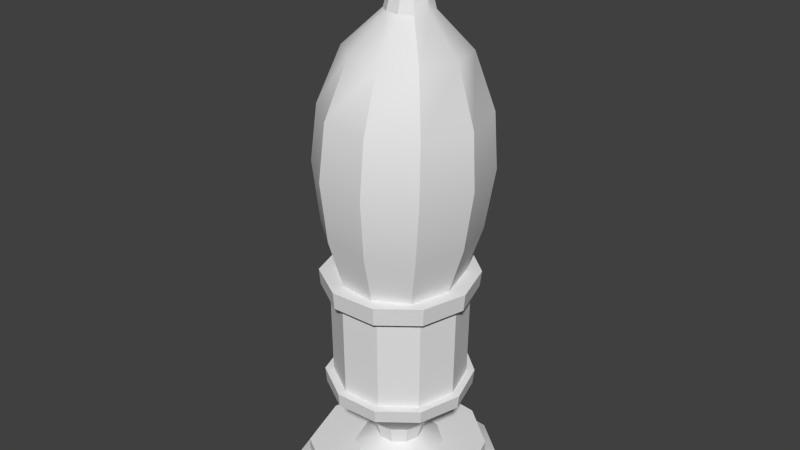 # Source: itemWasser.blend  (saved by Blender 2.71.0; exported with 4.5.12 LTS)
import bpy
from mathutils import Matrix  # noqa: F401  (used for matrix-valued properties, if any)

bpy.ops.wm.read_factory_settings(use_empty=True)
scene = bpy.context.scene
scene.name = 'Scene'

# ---- collections
col_collection_1 = bpy.data.collections.new('Collection 1'); scene.collection.children.link(col_collection_1)

# ---- world
world_world = bpy.data.worlds.new('World'); scene.world = world_world
world_world.color = (0.05088, 0.05088, 0.05088)
world_world.use_sun_shadow = False
world_world.sun_shadow_jitter_overblur = 0.0
world_world.cycles.sampling_method = 'MANUAL'
world_world.cycles.sample_map_resolution = 256

# ---- meshes
me_cylinder_001 = bpy.data.meshes.new('Cylinder.001')
me_cylinder_001.from_pydata([(-0.05624, 0.000186, 0.2488), (-0.03572, 0.001992, 0.3277), (-0.04575, 0.03488, 0.2478), (-0.02849, 0.02589, 0.3271), (-0.01753, 0.05763, 0.2469), (-0.009058, 0.04156, 0.3264), (0.01861, 0.06053, 0.2462), (0.01583, 0.04356, 0.3259), (0.05152, 0.03756, 0.2461), (0.0385, 0.02773, 0.3259), (0.06253, -0.001539, 0.2467), (0.04609, 0.0008038, 0.3263), (0.05057, -0.04108, 0.2478), (0.03785, -0.02643, 0.3271), (0.01928, -0.05937, 0.2487), (0.0163, -0.03903, 0.3277), (-0.01689, -0.05685, 0.2493), (-0.008616, -0.03729, 0.3281), (-0.04536, -0.0344, 0.2493), (-0.02823, -0.02183, 0.3281), (-0.05101, -0.0007092, 0.2056), (-0.04154, 0.03061, 0.2048), (-0.01607, 0.05115, 0.2039), (0.01656, 0.05377, 0.2032), (0.04627, 0.03303, 0.2032), (0.05621, -0.002266, 0.2038), (0.04542, -0.03797, 0.2047), (0.01716, -0.05448, 0.2056), (-0.01549, -0.0522, 0.2061), (-0.04119, -0.03193, 0.2061), (-0.01723, -0.002887, 0.09503), (-0.01385, 0.008297, 0.09473), (-0.004755, 0.01563, 0.09442), (0.006893, 0.01656, 0.09419), (0.0175, 0.009158, 0.09417), (0.02105, -0.003443, 0.09438), (0.0172, -0.01619, 0.09472), (0.00711, -0.02208, 0.09502), (-0.004548, -0.02127, 0.09521), (-0.01373, -0.01404, 0.09521), (-0.004038, -0.003746, 0.05149), (-0.003036, -0.0004315, 0.0514), (-0.0003405, 0.001742, 0.05131), (0.003111, 0.002018, 0.05124), (0.006255, -0.0001762, 0.05123), (0.007307, -0.00391, 0.0513), (0.006165, -0.007687, 0.0514), (0.003175, -0.009434, 0.05149), (-0.0002791, -0.009194, 0.05154), (-0.002999, -0.007049, 0.05154), (-0.009652, 0.002662, 0.3522), (-0.006799, 0.0121, 0.3519), (0.0008748, 0.01828, 0.3517), (0.0107, 0.01907, 0.3515), (0.01965, 0.01282, 0.3515), (0.02265, 0.002193, 0.3516), (0.0194, -0.008561, 0.3519), (0.01088, -0.01353, 0.3522), (0.001049, -0.01285, 0.3523), (-0.006693, -0.006743, 0.3523), (-0.006509, 0.002921, 0.3635), (-0.004158, 0.01069, 0.3633), (0.002164, 0.01579, 0.363), (0.01026, 0.01644, 0.3629), (0.01763, 0.01129, 0.3629), (0.0201, 0.002535, 0.363), (0.01742, -0.006325, 0.3632), (0.01041, -0.01042, 0.3635), (0.002308, -0.009858, 0.3636), (-0.004071, -0.004827, 0.3636), (-0.01618, 0.003016, 0.3704), (-0.01216, 0.01632, 0.3701), (-0.001347, 0.02504, 0.3697), (0.0125, 0.02615, 0.3694), (0.02512, 0.01734, 0.3694), (0.02934, 0.002355, 0.3697), (0.02476, -0.0128, 0.3701), (0.01276, -0.01981, 0.3704), (-0.001101, -0.01885, 0.3706), (-0.01201, -0.01024, 0.3706), (-0.016, 0.003243, 0.381), (-0.01198, 0.01654, 0.3806), (-0.001163, 0.02526, 0.3803), (0.01269, 0.02637, 0.38), (0.0253, 0.01757, 0.38), (0.02952, 0.002582, 0.3802), (0.02494, -0.01257, 0.3806), (0.01295, -0.01959, 0.381), (-0.0009169, -0.01862, 0.3812), (-0.01183, -0.01001, 0.3812), (-0.003273, 0.003423, 0.3861), (-0.001407, 0.009593, 0.3859), (0.003611, 0.01364, 0.3857), (0.01004, 0.01415, 0.3856), (0.01589, 0.01007, 0.3856), (0.01785, 0.003116, 0.3857), (0.01572, -0.003916, 0.3859), (0.01016, -0.007168, 0.3861), (0.003726, -0.00672, 0.3862), (-0.001338, -0.002727, 0.3862), (-0.0006075, 0.003746, 0.4004), (0.0008465, 0.008554, 0.4003), (0.004757, 0.01171, 0.4002), (0.009765, 0.01211, 0.4001), (0.01433, 0.008925, 0.4001), (0.01585, 0.003507, 0.4002), (0.0142, -0.001973, 0.4003), (0.009858, -0.004508, 0.4004), (0.004846, -0.004159, 0.4005), (0.0009004, -0.001047, 0.4005), (-0.05194, 0.001058, 0.2884), (-0.04207, 0.03372, 0.2875), (-0.01551, 0.05514, 0.2866), (0.01851, 0.05786, 0.2859), (0.04949, 0.03624, 0.2858), (0.05986, -0.000566, 0.2864), (0.04861, -0.03779, 0.2874), (0.01915, -0.05501, 0.2883), (-0.0149, -0.05264, 0.2889), (-0.0417, -0.0315, 0.2889), (0.00468, 0.00387, 0.4048), (0.005245, 0.005739, 0.4048), (0.006766, 0.006965, 0.4047), (0.008713, 0.007121, 0.4047), (0.01049, 0.005883, 0.4047), (0.01108, 0.003777, 0.4047), (0.01043, 0.001646, 0.4048), (0.008749, 0.0006611, 0.4048), (0.0068, 0.0007968, 0.4049), (0.005266, 0.002007, 0.4049), (0.0514, 0.002007, 0.07684), (0.04249, 0.03147, 0.07763), (0.01853, 0.05079, 0.07847), (-0.01216, 0.05325, 0.07905), (-0.0401, 0.03374, 0.07912), (-0.04945, 0.0005419, 0.07857), (-0.0393, -0.03303, 0.07767), (-0.01273, -0.04856, 0.07687), (0.01798, -0.04643, 0.07639), (0.04216, -0.02736, 0.07637), (0.01926, 0.002833, 0.04668), (0.01574, 0.01446, 0.047), (0.006283, 0.02209, 0.04732), (-0.005832, 0.02306, 0.04756), (-0.01687, 0.01536, 0.04758), (-0.02056, 0.002254, 0.04737), (-0.01655, -0.011, 0.04701), (-0.006058, -0.01713, 0.0467), (0.006067, -0.01629, 0.0465), (0.01561, -0.008762, 0.0465), (0.01539, 0.003152, 0.03279), (0.01249, 0.01274, 0.03304), (0.004694, 0.01902, 0.03331), (-0.005287, 0.01982, 0.03351), (-0.01438, 0.01347, 0.03353), (-0.01742, 0.002676, 0.03335), (-0.01412, -0.008246, 0.03306), (-0.005473, -0.0133, 0.0328), (0.004516, -0.0126, 0.03264), (0.01238, -0.0064, 0.03263), (0.05637, 0.0007438, 0.17), (0.0469, 0.03207, 0.1708), (0.02143, 0.05261, 0.1717), (-0.0112, 0.05523, 0.1723), (-0.04092, 0.03448, 0.1724), (-0.05086, -0.0008136, 0.1718), (-0.04006, -0.03652, 0.1709), (-0.01181, -0.05303, 0.17), (0.02085, -0.05075, 0.1695), (0.04655, -0.03048, 0.1695), (0.04064, 0.0006273, 0.1703), (0.034, 0.02259, 0.1709), (0.01614, 0.037, 0.1715), (-0.006742, 0.03883, 0.1719), (-0.02758, 0.02429, 0.172), (-0.03455, -0.0004647, 0.1716), (-0.02698, -0.0255, 0.1709), (-0.007168, -0.03708, 0.1703), (0.01573, -0.03548, 0.1699), (0.03375, -0.02127, 0.1699), (0.05472, 0.001165, 0.1572), (0.05306, 0.001586, 0.08746), (0.04543, 0.03187, 0.159), (0.04396, 0.03167, 0.08926), (0.02046, 0.052, 0.161), (0.01949, 0.05139, 0.09117), (-0.01152, 0.05457, 0.1624), (-0.01184, 0.05391, 0.09252), (-0.04064, 0.03423, 0.1625), (-0.04037, 0.03399, 0.09268), (-0.05039, -0.0003618, 0.1612), (-0.04992, 9.01e-05, 0.09141), (-0.03981, -0.03536, 0.1591), (-0.03956, -0.0342, 0.08935), (-0.01212, -0.05154, 0.1573), (-0.01242, -0.05005, 0.08752), (0.01989, -0.04931, 0.1561), (0.01894, -0.04787, 0.0864), (0.04509, -0.02944, 0.1561), (0.04362, -0.0284, 0.08638), (0.0489, 0.001146, 0.157), (0.04743, 0.00152, 0.08772), (0.04065, 0.02841, 0.1588), (0.03935, 0.02823, 0.08952), (0.01848, 0.04629, 0.1607), (0.01762, 0.04575, 0.09141), (-0.009915, 0.04856, 0.1621), (-0.0102, 0.04798, 0.09275), (-0.03578, 0.03051, 0.1622), (-0.03554, 0.03029, 0.0929), (-0.04443, -0.0002095, 0.161), (-0.04401, 0.0001917, 0.09165), (-0.03504, -0.03128, 0.1589), (-0.03481, -0.03025, 0.0896), (-0.01044, -0.04565, 0.157), (-0.01072, -0.04433, 0.08779), (0.01798, -0.04367, 0.1559), (0.01713, -0.04239, 0.08667), (0.04035, -0.02603, 0.1559), (0.03905, -0.02511, 0.08665), (0.03011, 0.003261, 0.02304), (0.02456, 0.02161, 0.0233), (0.009645, 0.03364, 0.02357), (-0.009463, 0.03517, 0.02376), (-0.02686, 0.02302, 0.02378), (-0.03269, 0.002349, 0.0236), (-0.02637, -0.01856, 0.02331), (-0.009818, -0.02823, 0.02305), (0.009305, -0.0269, 0.02289), (0.02436, -0.01503, 0.02289), (0.06108, 0.00349, 0.02276), (0.04996, 0.04026, 0.02328), (0.02006, 0.06437, 0.02382), (-0.01824, 0.06744, 0.0242), (-0.05312, 0.04309, 0.02425), (-0.06479, 0.001662, 0.02389), (-0.05212, -0.04025, 0.0233), (-0.01896, -0.05963, 0.02278), (0.01938, -0.05696, 0.02246), (0.04955, -0.03316, 0.02246), (0.06108, 0.00349, 0.01497), (0.04996, 0.04026, 0.01548), (0.02006, 0.06437, 0.01602), (-0.01824, 0.06744, 0.01641), (-0.05312, 0.04309, 0.01645), (-0.06479, 0.001662, 0.01609), (-0.05212, -0.04025, 0.0155), (-0.01896, -0.05963, 0.01498), (0.01938, -0.05696, 0.01467), (0.04955, -0.03316, 0.01466), (0.05277, 0.003429, 0.01504), (0.04315, 0.03526, 0.01549), (0.01726, 0.05613, 0.01596), (-0.01589, 0.05878, 0.01629), (-0.04608, 0.03771, 0.01633), (-0.05618, 0.001846, 0.01601), (-0.04521, -0.03443, 0.01551), (-0.0165, -0.05121, 0.01506), (0.01667, -0.04889, 0.01478), (0.04279, -0.0283, 0.01477), (0.07263, 0.003576, 0.003816), (0.05943, 0.04722, 0.004427), (0.02394, 0.07583, 0.005071), (-0.02152, 0.07948, 0.005526), (-0.06291, 0.05058, 0.005578), (-0.07676, 0.001406, 0.005152), (-0.06172, -0.04833, 0.004456), (-0.02236, -0.07134, 0.003839), (0.02313, -0.06817, 0.003461), (0.05894, -0.03992, 0.003452), (0.07263, 0.003576, -0.002681), (0.05943, 0.04722, -0.00207), (0.02394, 0.07583, -0.001426), (-0.02152, 0.07948, -0.0009711), (-0.06291, 0.05058, -0.000919), (-0.07676, 0.001406, -0.001345), (-0.06172, -0.04833, -0.002041), (-0.02236, -0.07134, -0.002658), (0.02313, -0.06817, -0.003036), (0.05894, -0.03992, -0.003045)], [], [(3, 5, 112, 111), (5, 7, 113, 112), (7, 9, 114, 113), (9, 11, 115, 114), (125, 126, 106, 105), (13, 15, 117, 116), (15, 17, 118, 117), (17, 19, 119, 118), (119, 19, 1, 110), (5, 52, 53, 7), (101, 121, 122, 102), (8, 10, 25, 24), (24, 25, 35, 34), (0, 2, 21, 20), (4, 6, 23, 22), (14, 16, 28, 27), (16, 18, 29, 28), (6, 8, 24, 23), (2, 4, 22, 21), (25, 26, 36, 35), (12, 14, 27, 26), (29, 20, 30, 39), (28, 29, 39, 38), (23, 24, 34, 33), (27, 28, 38, 37), (22, 23, 33, 32), (21, 22, 32, 31), (26, 27, 37, 36), (20, 21, 31, 30), (30, 31, 41, 40), (35, 36, 46, 45), (40, 41, 42, 43, 44, 45, 46, 47, 48, 49), (39, 30, 40, 49), (34, 35, 45, 44), (38, 39, 49, 48), (33, 34, 44, 43), (37, 38, 48, 47), (32, 33, 43, 42), (31, 32, 42, 41), (36, 37, 47, 46), (15, 57, 58, 17), (13, 11, 55, 56), (58, 57, 67, 68), (1, 19, 59, 50), (11, 9, 54, 55), (3, 51, 52, 5), (13, 56, 57, 15), (19, 17, 58, 59), (9, 7, 53, 54), (1, 50, 51, 3), (53, 52, 62, 63), (56, 55, 65, 66), (64, 63, 73, 74), (52, 51, 61, 62), (57, 56, 66, 67), (51, 50, 60, 61), (59, 69, 60, 50), (54, 64, 65, 55), (58, 68, 69, 59), (53, 63, 64, 54), (69, 68, 78, 79), (66, 65, 75, 76), (75, 74, 84, 85), (63, 62, 72, 73), (68, 67, 77, 78), (62, 61, 71, 72), (67, 66, 76, 77), (61, 60, 70, 71), (69, 79, 70, 60), (64, 74, 75, 65), (70, 79, 89, 80), (76, 75, 85, 86), (105, 106, 96, 95), (79, 78, 88, 89), (74, 73, 83, 84), (73, 72, 82, 83), (78, 77, 87, 88), (72, 71, 81, 82), (77, 76, 86, 87), (71, 70, 80, 81), (80, 89, 99, 90), (86, 85, 95, 96), (85, 84, 94, 95), (89, 88, 98, 99), (84, 83, 93, 94), (83, 82, 92, 93), (88, 87, 97, 98), (82, 81, 91, 92), (87, 86, 96, 97), (81, 80, 90, 91), (90, 100, 101, 91), (106, 126, 127, 107), (90, 99, 109, 100), (11, 13, 116, 115), (95, 94, 104, 105), (99, 98, 108, 109), (94, 93, 103, 104), (93, 92, 102, 103), (98, 97, 107, 108), (92, 91, 101, 102), (97, 96, 106, 107), (1, 3, 111, 110), (111, 112, 4, 2), (112, 113, 6, 4), (113, 114, 8, 6), (114, 115, 10, 8), (10, 12, 26, 25), (116, 117, 14, 12), (117, 118, 16, 14), (118, 119, 18, 16), (18, 119, 110, 0), (18, 0, 20, 29), (121, 120, 129, 128, 127, 126, 125, 124, 123, 122), (100, 120, 121, 101), (100, 109, 129, 120), (105, 104, 124, 125), (109, 108, 128, 129), (104, 103, 123, 124), (103, 102, 122, 123), (108, 107, 127, 128), (115, 116, 12, 10), (110, 111, 2, 0), (182, 184, 162, 161), (184, 186, 163, 162), (186, 188, 164, 163), (188, 190, 165, 164), (192, 194, 167, 166), (194, 196, 168, 167), (196, 198, 169, 168), (199, 139, 130, 181), (132, 142, 143, 133), (137, 147, 148, 138), (136, 135, 145, 146), (148, 147, 157, 158), (130, 139, 149, 140), (135, 134, 144, 145), (131, 141, 142, 132), (136, 146, 147, 137), (139, 138, 148, 149), (134, 133, 143, 144), (130, 140, 141, 131), (143, 142, 152, 153), (146, 145, 155, 156), (142, 141, 151, 152), (147, 146, 156, 157), (141, 140, 150, 151), (149, 159, 150, 140), (144, 154, 155, 145), (148, 158, 159, 149), (143, 153, 154, 144), (190, 192, 166, 165), (180, 182, 161, 160), (169, 160, 170, 179), (168, 169, 179, 178), (167, 168, 178, 177), (166, 167, 177, 176), (165, 166, 176, 175), (164, 165, 175, 174), (163, 164, 174, 173), (162, 163, 173, 172), (161, 162, 172, 171), (160, 161, 171, 170), (131, 132, 185, 183), (187, 189, 209, 207), (132, 133, 187, 185), (189, 191, 211, 209), (133, 134, 189, 187), (192, 190, 210, 212), (134, 135, 191, 189), (193, 195, 215, 213), (136, 137, 195, 193), (182, 180, 200, 202), (137, 138, 197, 195), (195, 197, 217, 215), (138, 139, 199, 197), (197, 199, 219, 217), (169, 198, 180, 160), (184, 182, 202, 204), (135, 136, 193, 191), (180, 198, 218, 200), (130, 131, 183, 181), (186, 184, 204, 206), (203, 205, 204, 202), (205, 207, 206, 204), (207, 209, 208, 206), (209, 211, 210, 208), (213, 215, 214, 212), (215, 217, 216, 214), (217, 219, 218, 216), (218, 219, 201, 200), (211, 213, 212, 210), (201, 203, 202, 200), (199, 181, 201, 219), (185, 187, 207, 205), (198, 196, 216, 218), (183, 185, 205, 203), (196, 194, 214, 216), (194, 192, 212, 214), (181, 183, 203, 201), (190, 188, 208, 210), (191, 193, 213, 211), (188, 186, 206, 208), (150, 159, 229, 220), (159, 158, 228, 229), (158, 157, 227, 228), (157, 156, 226, 227), (156, 155, 225, 226), (155, 154, 224, 225), (154, 153, 223, 224), (153, 152, 222, 223), (152, 151, 221, 222), (151, 150, 220, 221), (220, 229, 239, 230), (229, 228, 238, 239), (228, 227, 237, 238), (227, 226, 236, 237), (226, 225, 235, 236), (225, 224, 234, 235), (224, 223, 233, 234), (223, 222, 232, 233), (222, 221, 231, 232), (221, 220, 230, 231), (230, 239, 249, 240), (239, 238, 248, 249), (238, 237, 247, 248), (237, 236, 246, 247), (236, 235, 245, 246), (235, 234, 244, 245), (234, 233, 243, 244), (233, 232, 242, 243), (232, 231, 241, 242), (231, 230, 240, 241), (240, 249, 259, 250), (249, 248, 258, 259), (248, 247, 257, 258), (247, 246, 256, 257), (246, 245, 255, 256), (245, 244, 254, 255), (244, 243, 253, 254), (243, 242, 252, 253), (242, 241, 251, 252), (241, 240, 250, 251), (250, 259, 269, 260), (259, 258, 268, 269), (258, 257, 267, 268), (257, 256, 266, 267), (256, 255, 265, 266), (255, 254, 264, 265), (254, 253, 263, 264), (253, 252, 262, 263), (252, 251, 261, 262), (251, 250, 260, 261), (260, 269, 279, 270), (269, 268, 278, 279), (268, 267, 277, 278), (267, 266, 276, 277), (266, 265, 275, 276), (265, 264, 274, 275), (264, 263, 273, 274), (263, 262, 272, 273), (262, 261, 271, 272), (261, 260, 270, 271)])
me_cylinder_001.polygons.foreach_set('use_smooth', [True] * 262)
_uv = me_cylinder_001.uv_layers.new(name='UVMap')
_uv.uv.foreach_set('vector', [0.7073, 0.3991, 0.7073, 0.4351, 0.5951, 0.4351, 0.5951, 0.3991, 0.7073, 0.4351, 0.7073, 0.4677, 0.5951, 0.4677, 0.5951, 0.4351, 0.7073, 0.4677, 0.7073, 0.506, 0.5951, 0.506, 0.5951, 0.4677, 0.7073, 0.506, 0.7073, 0.5472, 0.5951, 0.5472, 0.5951, 0.506, 0.9893, 0.5472, 0.9893, 0.6185, 0.978, 0.6185, 0.978, 0.5472, 0.7073, 0.6185, 0.7073, 0.6844, 0.5951, 0.6844, 0.5951, 0.6185, 0.7073, 0.2116, 0.7073, 0.2715, 0.5951, 0.2715, 0.5951, 0.2116, 0.7073, 0.2715, 0.7073, 0.3196, 0.5951, 0.3196, 0.5951, 0.2715, 0.5951, 0.3196, 0.7073, 0.3196, 0.7073, 0.3612, 0.5951, 0.3612, 0.7073, 0.4351, 0.812, 0.4351, 0.812, 0.4677, 0.7073, 0.4677, 0.978, 0.3991, 0.9893, 0.3991, 0.9893, 0.4351, 0.978, 0.4351, 0.4772, 0.506, 0.4772, 0.5472, 0.3593, 0.5472, 0.3593, 0.506, 0.3593, 0.506, 0.3593, 0.5472, 0.1085, 0.5472, 0.1085, 0.506, 0.4772, 0.3612, 0.4772, 0.3991, 0.3593, 0.3991, 0.3593, 0.3612, 0.4772, 0.4351, 0.4772, 0.4677, 0.3593, 0.4677, 0.3593, 0.4351, 0.4772, 0.2116, 0.4772, 0.2715, 0.3593, 0.2715, 0.3593, 0.2116, 0.4772, 0.2715, 0.4772, 0.3196, 0.3593, 0.3196, 0.3593, 0.2715, 0.4772, 0.4677, 0.4772, 0.506, 0.3593, 0.506, 0.3593, 0.4677, 0.4772, 0.3991, 0.4772, 0.4351, 0.3593, 0.4351, 0.3593, 0.3991, 0.3593, 0.5472, 0.3593, 0.6185, 0.1085, 0.6185, 0.1085, 0.5472, 0.4772, 0.6185, 0.4772, 0.6844, 0.3593, 0.6844, 0.3593, 0.6185, 0.3593, 0.3196, 0.3593, 0.3612, 0.1085, 0.3612, 0.1085, 0.3196, 0.3593, 0.2715, 0.3593, 0.3196, 0.1085, 0.3196, 0.1085, 0.2715, 0.3593, 0.4677, 0.3593, 0.506, 0.1085, 0.506, 0.1085, 0.4677, 0.3593, 0.2116, 0.3593, 0.2715, 0.1085, 0.2715, 0.1085, 0.2116, 0.3593, 0.4351, 0.3593, 0.4677, 0.1085, 0.4677, 0.1085, 0.4351, 0.3593, 0.3991, 0.3593, 0.4351, 0.1085, 0.4351, 0.1085, 0.3991, 0.3593, 0.6185, 0.3593, 0.6844, 0.1085, 0.6844, 0.1085, 0.6185, 0.3593, 0.3612, 0.3593, 0.3991, 0.1085, 0.3991, 0.1085, 0.3612, 0.1085, 0.3612, 0.1085, 0.3991, 0.0106, 0.3991, 0.0106, 0.3612, 0.1085, 0.5472, 0.1085, 0.6185, 0.0106, 0.6185, 0.0106, 0.5472, 0.3007, 0.8218, 0.3161, 0.8194, 0.3302, 0.8262, 0.338, 0.8397, 0.3368, 0.8553, 0.3271, 0.8675, 0.3044, 0.8709, 0.2915, 0.8621, 0.2858, 0.8476, 0.2893, 0.8324, 0.1085, 0.3196, 0.1085, 0.3612, 0.0106, 0.3612, 0.0106, 0.3196, 0.1085, 0.506, 0.1085, 0.5472, 0.0106, 0.5472, 0.0106, 0.506, 0.1085, 0.2715, 0.1085, 0.3196, 0.0106, 0.3196, 0.0106, 0.2715, 0.1085, 0.4677, 0.1085, 0.506, 0.0106, 0.506, 0.0106, 0.4677, 0.1085, 0.2116, 0.1085, 0.2715, 0.0106, 0.2715, 0.0106, 0.2116, 0.1085, 0.4351, 0.1085, 0.4677, 0.0106, 0.4677, 0.0106, 0.4351, 0.1085, 0.3991, 0.1085, 0.4351, 0.0106, 0.4351, 0.0106, 0.3991, 0.1085, 0.6185, 0.1085, 0.6844, 0.0106, 0.6844, 0.0106, 0.6185, 0.7073, 0.2116, 0.812, 0.2116, 0.812, 0.2715, 0.7073, 0.2715, 0.7073, 0.6185, 0.7073, 0.5472, 0.812, 0.5472, 0.812, 0.6185, 0.812, 0.2715, 0.812, 0.2116, 0.8539, 0.2116, 0.8539, 0.2715, 0.7073, 0.3612, 0.7073, 0.3196, 0.812, 0.3196, 0.812, 0.3612, 0.7073, 0.5472, 0.7073, 0.506, 0.812, 0.506, 0.812, 0.5472, 0.7073, 0.3991, 0.812, 0.3991, 0.812, 0.4351, 0.7073, 0.4351, 0.7073, 0.6185, 0.812, 0.6185, 0.812, 0.6844, 0.7073, 0.6844, 0.7073, 0.3196, 0.7073, 0.2715, 0.812, 0.2715, 0.812, 0.3196, 0.7073, 0.506, 0.7073, 0.4677, 0.812, 0.4677, 0.812, 0.506, 0.7073, 0.3612, 0.812, 0.3612, 0.812, 0.3991, 0.7073, 0.3991, 0.812, 0.4677, 0.812, 0.4351, 0.8539, 0.4351, 0.8539, 0.4677, 0.812, 0.6185, 0.812, 0.5472, 0.8539, 0.5472, 0.8539, 0.6185, 0.8539, 0.506, 0.8539, 0.4677, 0.899, 0.4677, 0.899, 0.506, 0.812, 0.4351, 0.812, 0.3991, 0.8539, 0.3991, 0.8539, 0.4351, 0.812, 0.6844, 0.812, 0.6185, 0.8539, 0.6185, 0.8539, 0.6844, 0.812, 0.3991, 0.812, 0.3612, 0.8539, 0.3612, 0.8539, 0.3991, 0.812, 0.3196, 0.8539, 0.3196, 0.8539, 0.3612, 0.812, 0.3612, 0.812, 0.506, 0.8539, 0.506, 0.8539, 0.5472, 0.812, 0.5472, 0.812, 0.2715, 0.8539, 0.2715, 0.8539, 0.3196, 0.812, 0.3196, 0.812, 0.4677, 0.8539, 0.4677, 0.8539, 0.506, 0.812, 0.506, 0.8539, 0.3196, 0.8539, 0.2715, 0.899, 0.2715, 0.899, 0.3196, 0.8539, 0.6185, 0.8539, 0.5472, 0.899, 0.5472, 0.899, 0.6185, 0.899, 0.5472, 0.899, 0.506, 0.9228, 0.506, 0.9228, 0.5472, 0.8539, 0.4677, 0.8539, 0.4351, 0.899, 0.4351, 0.899, 0.4677, 0.8539, 0.2715, 0.8539, 0.2116, 0.899, 0.2116, 0.899, 0.2715, 0.8539, 0.4351, 0.8539, 0.3991, 0.899, 0.3991, 0.899, 0.4351, 0.8539, 0.6844, 0.8539, 0.6185, 0.899, 0.6185, 0.899, 0.6844, 0.8539, 0.3991, 0.8539, 0.3612, 0.899, 0.3612, 0.899, 0.3991, 0.8539, 0.3196, 0.899, 0.3196, 0.899, 0.3612, 0.8539, 0.3612, 0.8539, 0.506, 0.899, 0.506, 0.899, 0.5472, 0.8539, 0.5472, 0.899, 0.3612, 0.899, 0.3196, 0.9228, 0.3196, 0.9228, 0.3612, 0.899, 0.6185, 0.899, 0.5472, 0.9228, 0.5472, 0.9228, 0.6185, 0.978, 0.5472, 0.978, 0.6185, 0.947, 0.6185, 0.947, 0.5472, 0.899, 0.3196, 0.899, 0.2715, 0.9228, 0.2715, 0.9228, 0.3196, 0.899, 0.506, 0.899, 0.4677, 0.9228, 0.4677, 0.9228, 0.506, 0.899, 0.4677, 0.899, 0.4351, 0.9228, 0.4351, 0.9228, 0.4677, 0.899, 0.2715, 0.899, 0.2116, 0.9228, 0.2116, 0.9228, 0.2715, 0.899, 0.4351, 0.899, 0.3991, 0.9228, 0.3991, 0.9228, 0.4351, 0.899, 0.6844, 0.899, 0.6185, 0.9228, 0.6185, 0.9228, 0.6844, 0.899, 0.3991, 0.899, 0.3612, 0.9228, 0.3612, 0.9228, 0.3991, 0.9228, 0.3612, 0.9228, 0.3196, 0.947, 0.3196, 0.947, 0.3612, 0.9228, 0.6185, 0.9228, 0.5472, 0.947, 0.5472, 0.947, 0.6185, 0.9228, 0.5472, 0.9228, 0.506, 0.947, 0.506, 0.947, 0.5472, 0.9228, 0.3196, 0.9228, 0.2715, 0.947, 0.2715, 0.947, 0.3196, 0.9228, 0.506, 0.9228, 0.4677, 0.947, 0.4677, 0.947, 0.506, 0.9228, 0.4677, 0.9228, 0.4351, 0.947, 0.4351, 0.947, 0.4677, 0.9228, 0.2715, 0.9228, 0.2116, 0.947, 0.2116, 0.947, 0.2715, 0.9228, 0.4351, 0.9228, 0.3991, 0.947, 0.3991, 0.947, 0.4351, 0.9228, 0.6844, 0.9228, 0.6185, 0.947, 0.6185, 0.947, 0.6844, 0.9228, 0.3991, 0.9228, 0.3612, 0.947, 0.3612, 0.947, 0.3991, 0.947, 0.3612, 0.978, 0.3612, 0.978, 0.3991, 0.947, 0.3991, 0.978, 0.6185, 0.9893, 0.6185, 0.9893, 0.6844, 0.978, 0.6844, 0.947, 0.3612, 0.947, 0.3196, 0.978, 0.3196, 0.978, 0.3612, 0.7073, 0.5472, 0.7073, 0.6185, 0.5951, 0.6185, 0.5951, 0.5472, 0.947, 0.5472, 0.947, 0.506, 0.978, 0.506, 0.978, 0.5472, 0.947, 0.3196, 0.947, 0.2715, 0.978, 0.2715, 0.978, 0.3196, 0.947, 0.506, 0.947, 0.4677, 0.978, 0.4677, 0.978, 0.506, 0.947, 0.4677, 0.947, 0.4351, 0.978, 0.4351, 0.978, 0.4677, 0.947, 0.2715, 0.947, 0.2116, 0.978, 0.2116, 0.978, 0.2715, 0.947, 0.4351, 0.947, 0.3991, 0.978, 0.3991, 0.978, 0.4351, 0.947, 0.6844, 0.947, 0.6185, 0.978, 0.6185, 0.978, 0.6844, 0.7073, 0.3612, 0.7073, 0.3991, 0.5951, 0.3991, 0.5951, 0.3612, 0.5951, 0.3991, 0.5951, 0.4351, 0.4772, 0.4351, 0.4772, 0.3991, 0.5951, 0.4351, 0.5951, 0.4677, 0.4772, 0.4677, 0.4772, 0.4351, 0.5951, 0.4677, 0.5951, 0.506, 0.4772, 0.506, 0.4772, 0.4677, 0.5951, 0.506, 0.5951, 0.5472, 0.4772, 0.5472, 0.4772, 0.506, 0.4772, 0.5472, 0.4772, 0.6185, 0.3593, 0.6185, 0.3593, 0.5472, 0.5951, 0.6185, 0.5951, 0.6844, 0.4772, 0.6844, 0.4772, 0.6185, 0.5951, 0.2116, 0.5951, 0.2715, 0.4772, 0.2715, 0.4772, 0.2116, 0.5951, 0.2715, 0.5951, 0.3196, 0.4772, 0.3196, 0.4772, 0.2715, 0.4772, 0.3196, 0.5951, 0.3196, 0.5951, 0.3612, 0.4772, 0.3612, 0.4772, 0.3196, 0.4772, 0.3612, 0.3593, 0.3612, 0.3593, 0.3196, 0.3572, 0.8489, 0.3484, 0.8482, 0.3415, 0.8427, 0.3389, 0.8343, 0.3415, 0.8259, 0.3484, 0.8204, 0.3613, 0.8214, 0.3673, 0.8278, 0.3686, 0.8365, 0.3648, 0.8445, 0.978, 0.3612, 0.9893, 0.3612, 0.9893, 0.3991, 0.978, 0.3991, 0.978, 0.3612, 0.978, 0.3196, 0.9893, 0.3196, 0.9893, 0.3612, 0.978, 0.5472, 0.978, 0.506, 0.9893, 0.506, 0.9893, 0.5472, 0.978, 0.3196, 0.978, 0.2715, 0.9893, 0.2715, 0.9893, 0.3196, 0.978, 0.506, 0.978, 0.4677, 0.9893, 0.4677, 0.9893, 0.506, 0.978, 0.4677, 0.978, 0.4351, 0.9893, 0.4351, 0.9893, 0.4677, 0.978, 0.2715, 0.978, 0.2116, 0.9893, 0.2116, 0.9893, 0.2715, 0.5951, 0.5472, 0.5951, 0.6185, 0.4772, 0.6185, 0.4772, 0.5472, 0.5951, 0.3612, 0.5951, 0.3991, 0.4772, 0.3991, 0.4772, 0.3612, 0.692, 0.9498, 0.7281, 0.9498, 0.7281, 0.978, 0.692, 0.978, 0.7281, 0.9498, 0.7606, 0.9498, 0.7606, 0.978, 0.7281, 0.978, 0.7606, 0.9498, 0.7989, 0.9498, 0.7989, 0.978, 0.7606, 0.978, 0.7989, 0.9498, 0.8401, 0.9498, 0.8401, 0.978, 0.7989, 0.978, 0.9115, 0.9498, 0.9773, 0.9498, 0.9773, 0.978, 0.9115, 0.978, 0.5045, 0.9498, 0.5644, 0.9498, 0.5644, 0.978, 0.5045, 0.978, 0.5644, 0.9498, 0.6126, 0.9498, 0.6126, 0.978, 0.5644, 0.978, 0.6126, 0.9217, 0.6126, 0.8935, 0.6541, 0.8935, 0.6541, 0.9217, 0.7281, 0.8935, 0.7281, 0.8146, 0.7606, 0.8146, 0.7606, 0.8935, 0.5045, 0.8935, 0.5045, 0.8146, 0.5644, 0.8146, 0.5644, 0.8935, 0.9115, 0.8935, 0.8401, 0.8935, 0.8401, 0.8146, 0.9115, 0.8146, 0.5644, 0.8146, 0.5045, 0.8146, 0.5045, 0.7831, 0.5644, 0.7831, 0.6541, 0.8935, 0.6126, 0.8935, 0.6126, 0.8146, 0.6541, 0.8146, 0.8401, 0.8935, 0.7989, 0.8935, 0.7989, 0.8146, 0.8401, 0.8146, 0.692, 0.8935, 0.692, 0.8146, 0.7281, 0.8146, 0.7281, 0.8935, 0.9115, 0.8935, 0.9115, 0.8146, 0.9773, 0.8146, 0.9773, 0.8935, 0.6126, 0.8935, 0.5644, 0.8935, 0.5644, 0.8146, 0.6126, 0.8146, 0.7989, 0.8935, 0.7606, 0.8935, 0.7606, 0.8146, 0.7989, 0.8146, 0.6541, 0.8935, 0.6541, 0.8146, 0.692, 0.8146, 0.692, 0.8935, 0.7606, 0.8146, 0.7281, 0.8146, 0.7281, 0.7831, 0.7606, 0.7831, 0.9115, 0.8146, 0.8401, 0.8146, 0.8401, 0.7831, 0.9115, 0.7831, 0.7281, 0.8146, 0.692, 0.8146, 0.692, 0.7831, 0.7281, 0.7831, 0.9773, 0.8146, 0.9115, 0.8146, 0.9115, 0.7831, 0.9773, 0.7831, 0.692, 0.8146, 0.6541, 0.8146, 0.6541, 0.7831, 0.692, 0.7831, 0.6126, 0.8146, 0.6126, 0.7831, 0.6541, 0.7831, 0.6541, 0.8146, 0.7989, 0.8146, 0.7989, 0.7831, 0.8401, 0.7831, 0.8401, 0.8146, 0.5644, 0.8146, 0.5644, 0.7831, 0.6126, 0.7831, 0.6126, 0.8146, 0.7606, 0.8146, 0.7606, 0.7831, 0.7989, 0.7831, 0.7989, 0.8146, 0.8401, 0.9498, 0.9115, 0.9498, 0.9115, 0.978, 0.8401, 0.978, 0.6541, 0.9498, 0.692, 0.9498, 0.692, 0.978, 0.6541, 0.978, 0.6126, 0.978, 0.6541, 0.978, 0.6541, 0.978, 0.6126, 0.978, 0.5644, 0.978, 0.6126, 0.978, 0.6126, 0.978, 0.5644, 0.978, 0.5045, 0.978, 0.5644, 0.978, 0.5644, 0.978, 0.5045, 0.978, 0.9115, 0.978, 0.9773, 0.978, 0.9773, 0.978, 0.9115, 0.978, 0.8401, 0.978, 0.9115, 0.978, 0.9115, 0.978, 0.8401, 0.978, 0.7989, 0.978, 0.8401, 0.978, 0.8401, 0.978, 0.7989, 0.978, 0.7606, 0.978, 0.7989, 0.978, 0.7989, 0.978, 0.7606, 0.978, 0.7281, 0.978, 0.7606, 0.978, 0.7606, 0.978, 0.7281, 0.978, 0.692, 0.978, 0.7281, 0.978, 0.7281, 0.978, 0.692, 0.978, 0.6541, 0.978, 0.692, 0.978, 0.692, 0.978, 0.6541, 0.978, 0.692, 0.8935, 0.7281, 0.8935, 0.7281, 0.9217, 0.692, 0.9217, 0.7606, 0.9217, 0.7989, 0.9217, 0.7989, 0.9217, 0.7606, 0.9217, 0.7281, 0.8935, 0.7606, 0.8935, 0.7606, 0.9217, 0.7281, 0.9217, 0.7989, 0.9217, 0.8401, 0.9217, 0.8401, 0.9217, 0.7989, 0.9217, 0.7606, 0.8935, 0.7989, 0.8935, 0.7989, 0.9217, 0.7606, 0.9217, 0.9115, 0.9498, 0.8401, 0.9498, 0.8401, 0.9498, 0.9115, 0.9498, 0.7989, 0.8935, 0.8401, 0.8935, 0.8401, 0.9217, 0.7989, 0.9217, 0.9115, 0.9217, 0.9773, 0.9217, 0.9773, 0.9217, 0.9115, 0.9217, 0.9115, 0.8935, 0.9773, 0.8935, 0.9773, 0.9217, 0.9115, 0.9217, 0.692, 0.9498, 0.6541, 0.9498, 0.6541, 0.9498, 0.692, 0.9498, 0.5045, 0.8935, 0.5644, 0.8935, 0.5644, 0.9217, 0.5045, 0.9217, 0.5045, 0.9217, 0.5644, 0.9217, 0.5644, 0.9217, 0.5045, 0.9217, 0.5644, 0.8935, 0.6126, 0.8935, 0.6126, 0.9217, 0.5644, 0.9217, 0.5644, 0.9217, 0.6126, 0.9217, 0.6126, 0.9217, 0.5644, 0.9217, 0.6126, 0.978, 0.6126, 0.9498, 0.6541, 0.9498, 0.6541, 0.978, 0.7281, 0.9498, 0.692, 0.9498, 0.692, 0.9498, 0.7281, 0.9498, 0.8401, 0.8935, 0.9115, 0.8935, 0.9115, 0.9217, 0.8401, 0.9217, 0.6541, 0.9498, 0.6126, 0.9498, 0.6126, 0.9498, 0.6541, 0.9498, 0.6541, 0.8935, 0.692, 0.8935, 0.692, 0.9217, 0.6541, 0.9217, 0.7606, 0.9498, 0.7281, 0.9498, 0.7281, 0.9498, 0.7606, 0.9498, 0.692, 0.9217, 0.7281, 0.9217, 0.7281, 0.9498, 0.692, 0.9498, 0.7281, 0.9217, 0.7606, 0.9217, 0.7606, 0.9498, 0.7281, 0.9498, 0.7606, 0.9217, 0.7989, 0.9217, 0.7989, 0.9498, 0.7606, 0.9498, 0.7989, 0.9217, 0.8401, 0.9217, 0.8401, 0.9498, 0.7989, 0.9498, 0.9115, 0.9217, 0.9773, 0.9217, 0.9773, 0.9498, 0.9115, 0.9498, 0.5045, 0.9217, 0.5644, 0.9217, 0.5644, 0.9498, 0.5045, 0.9498, 0.5644, 0.9217, 0.6126, 0.9217, 0.6126, 0.9498, 0.5644, 0.9498, 0.6126, 0.9498, 0.6126, 0.9217, 0.6541, 0.9217, 0.6541, 0.9498, 0.8401, 0.9217, 0.9115, 0.9217, 0.9115, 0.9498, 0.8401, 0.9498, 0.6541, 0.9217, 0.692, 0.9217, 0.692, 0.9498, 0.6541, 0.9498, 0.6126, 0.9217, 0.6541, 0.9217, 0.6541, 0.9217, 0.6126, 0.9217, 0.7281, 0.9217, 0.7606, 0.9217, 0.7606, 0.9217, 0.7281, 0.9217, 0.6126, 0.9498, 0.5644, 0.9498, 0.5644, 0.9498, 0.6126, 0.9498, 0.692, 0.9217, 0.7281, 0.9217, 0.7281, 0.9217, 0.692, 0.9217, 0.5644, 0.9498, 0.5045, 0.9498, 0.5045, 0.9498, 0.5644, 0.9498, 0.9773, 0.9498, 0.9115, 0.9498, 0.9115, 0.9498, 0.9773, 0.9498, 0.6541, 0.9217, 0.692, 0.9217, 0.692, 0.9217, 0.6541, 0.9217, 0.8401, 0.9498, 0.7989, 0.9498, 0.7989, 0.9498, 0.8401, 0.9498, 0.8401, 0.9217, 0.9115, 0.9217, 0.9115, 0.9217, 0.8401, 0.9217, 0.7989, 0.9498, 0.7606, 0.9498, 0.7606, 0.9498, 0.7989, 0.9498, 0.6541, 0.7831, 0.6126, 0.7831, 0.6126, 0.7831, 0.6541, 0.7831, 0.6126, 0.7831, 0.5644, 0.7831, 0.5644, 0.7831, 0.6126, 0.7831, 0.5644, 0.7831, 0.5045, 0.7831, 0.5045, 0.7831, 0.5644, 0.7831, 0.9773, 0.7831, 0.9115, 0.7831, 0.9115, 0.7831, 0.9773, 0.7831, 0.9115, 0.7831, 0.8401, 0.7831, 0.8401, 0.7831, 0.9115, 0.7831, 0.8401, 0.7831, 0.7989, 0.7831, 0.7989, 0.7831, 0.8401, 0.7831, 0.7989, 0.7831, 0.7606, 0.7831, 0.7606, 0.7831, 0.7989, 0.7831, 0.7606, 0.7831, 0.7281, 0.7831, 0.7281, 0.7831, 0.7606, 0.7831, 0.7281, 0.7831, 0.692, 0.7831, 0.692, 0.7831, 0.7281, 0.7831, 0.692, 0.7831, 0.6541, 0.7831, 0.6541, 0.7831, 0.692, 0.7831, 0.6541, 0.7831, 0.6126, 0.7831, 0.6126, 0.7831, 0.6541, 0.7831, 0.6126, 0.7831, 0.5644, 0.7831, 0.5644, 0.7831, 0.6126, 0.7831, 0.5644, 0.7831, 0.5045, 0.7831, 0.5045, 0.7831, 0.5644, 0.7831, 0.9773, 0.7831, 0.9115, 0.7831, 0.9115, 0.7831, 0.9773, 0.7831, 0.9115, 0.7831, 0.8401, 0.7831, 0.8401, 0.7831, 0.9115, 0.7831, 0.8401, 0.7831, 0.7989, 0.7831, 0.7989, 0.7831, 0.8401, 0.7831, 0.7989, 0.7831, 0.7606, 0.7831, 0.7606, 0.7831, 0.7989, 0.7831, 0.7606, 0.7831, 0.7281, 0.7831, 0.7281, 0.7831, 0.7606, 0.7831, 0.7281, 0.7831, 0.692, 0.7831, 0.692, 0.7831, 0.7281, 0.7831, 0.692, 0.7831, 0.6541, 0.7831, 0.6541, 0.7831, 0.692, 0.7831, 0.6541, 0.7831, 0.6126, 0.7831, 0.6126, 0.7831, 0.6541, 0.7831, 0.6126, 0.7831, 0.5644, 0.7831, 0.5644, 0.7831, 0.6126, 0.7831, 0.5644, 0.7831, 0.5045, 0.7831, 0.5045, 0.7831, 0.5644, 0.7831, 0.9773, 0.7831, 0.9115, 0.7831, 0.9115, 0.7831, 0.9773, 0.7831, 0.9115, 0.7831, 0.8401, 0.7831, 0.8401, 0.7831, 0.9115, 0.7831, 0.8401, 0.7831, 0.7989, 0.7831, 0.7989, 0.7831, 0.8401, 0.7831, 0.7989, 0.7831, 0.7606, 0.7831, 0.7606, 0.7831, 0.7989, 0.7831, 0.7606, 0.7831, 0.7281, 0.7831, 0.7281, 0.7831, 0.7606, 0.7831, 0.7281, 0.7831, 0.692, 0.7831, 0.692, 0.7831, 0.7281, 0.7831, 0.692, 0.7831, 0.6541, 0.7831, 0.6541, 0.7831, 0.692, 0.7831, 0.6541, 0.7831, 0.6126, 0.7831, 0.6126, 0.7831, 0.6541, 0.7831, 0.6126, 0.7831, 0.5644, 0.7831, 0.5644, 0.7831, 0.6126, 0.7831, 0.5644, 0.7831, 0.5045, 0.7831, 0.5045, 0.7831, 0.5644, 0.7831, 0.9773, 0.7831, 0.9115, 0.7831, 0.9115, 0.7831, 0.9773, 0.7831, 0.9115, 0.7831, 0.8401, 0.7831, 0.8401, 0.7831, 0.9115, 0.7831, 0.8401, 0.7831, 0.7989, 0.7831, 0.7989, 0.7831, 0.8401, 0.7831, 0.7989, 0.7831, 0.7606, 0.7831, 0.7606, 0.7831, 0.7989, 0.7831, 0.7606, 0.7831, 0.7281, 0.7831, 0.7281, 0.7831, 0.7606, 0.7831, 0.7281, 0.7831, 0.692, 0.7831, 0.692, 0.7831, 0.7281, 0.7831, 0.692, 0.7831, 0.6541, 0.7831, 0.6541, 0.7831, 0.692, 0.7831, 0.6541, 0.7831, 0.6126, 0.7831, 0.6126, 0.7831, 0.6541, 0.7831, 0.6126, 0.7831, 0.5644, 0.7831, 0.5644, 0.7831, 0.6126, 0.7831, 0.5644, 0.7831, 0.5045, 0.7831, 0.5045, 0.7831, 0.5644, 0.7831, 0.9773, 0.7831, 0.9115, 0.7831, 0.9115, 0.7831, 0.9773, 0.7831, 0.9115, 0.7831, 0.8401, 0.7831, 0.8401, 0.7831, 0.9115, 0.7831, 0.8401, 0.7831, 0.7989, 0.7831, 0.7989, 0.7831, 0.8401, 0.7831, 0.7989, 0.7831, 0.7606, 0.7831, 0.7606, 0.7831, 0.7989, 0.7831, 0.7606, 0.7831, 0.7281, 0.7831, 0.7281, 0.7831, 0.7606, 0.7831, 0.7281, 0.7831, 0.692, 0.7831, 0.692, 0.7831, 0.7281, 0.7831, 0.692, 0.7831, 0.6541, 0.7831, 0.6541, 0.7831, 0.692, 0.7831, 0.6541, 0.7831, 0.6126, 0.7831, 0.6126, 0.7831, 0.6541, 0.7831, 0.6126, 0.7831, 0.5644, 0.7831, 0.5644, 0.7831, 0.6126, 0.7831, 0.5644, 0.7831, 0.5045, 0.7831, 0.5045, 0.7831, 0.5644, 0.7831, 0.9773, 0.7831, 0.9115, 0.7831, 0.9115, 0.7831, 0.9773, 0.7831, 0.9115, 0.7831, 0.8401, 0.7831, 0.8401, 0.7831, 0.9115, 0.7831, 0.8401, 0.7831, 0.7989, 0.7831, 0.7989, 0.7831, 0.8401, 0.7831, 0.7989, 0.7831, 0.7606, 0.7831, 0.7606, 0.7831, 0.7989, 0.7831, 0.7606, 0.7831, 0.7281, 0.7831, 0.7281, 0.7831, 0.7606, 0.7831, 0.7281, 0.7831, 0.692, 0.7831, 0.692, 0.7831, 0.7281, 0.7831, 0.692, 0.7831, 0.6541, 0.7831, 0.6541, 0.7831, 0.692, 0.7831])
me_cylinder_001.use_remesh_preserve_volume = False
me_cylinder_001.use_remesh_preserve_attributes = False
me_cylinder_001.use_mirror_vertex_groups = False
me_cylinder_001.update()

# ---- objects
ob_cylinder = bpy.data.objects.new('Cylinder', me_cylinder_001)

# ---- transforms, parenting, visibility, modifiers, constraints
ob_cylinder.location = (0.0, 0.0, 0.0)
ob_cylinder.lineart.crease_threshold = 0.0
_m = ob_cylinder.modifiers.new('EdgeSplit', 'EDGE_SPLIT')

# ---- collection membership
col_collection_1.objects.link(ob_cylinder)

# ---- scene / render settings (as saved in the file)
scene.frame_start = 1; scene.frame_end = 250; scene.frame_set(1)
scene.render.engine = 'BLENDER_EEVEE_NEXT'
scene.render.resolution_percentage = 50
scene.render.dither_intensity = 0.0
scene.cycles.use_denoising = False
scene.cycles.samples = 10
scene.cycles.sampling_pattern = 'TABULATED_SOBOL'
scene.cycles.light_sampling_threshold = 0.0
scene.cycles.use_adaptive_sampling = False
scene.cycles.use_light_tree = False
scene.cycles.blur_glossy = 0.0
scene.cycles.volume_bounces = 1
scene.cycles.pixel_filter_type = 'GAUSSIAN'
scene.cycles.sample_clamp_indirect = 0.0
scene.view_settings.view_transform = 'Standard'
bpy.context.view_layer.update()

# ---- added for rendering (the .blend has no active camera and no usable light): camera, sun
cam_auto = bpy.data.cameras.new('AutoCamera')
cam_auto.lens = 50.0
cam_auto.sensor_width = 36.0
cam_auto.clip_end = 1000.0
ob_auto_camera = bpy.data.objects.new('AutoCamera', cam_auto)
scene.collection.objects.link(ob_auto_camera)
ob_auto_camera.location = (0.423392, -0.506483, 0.541283)
ob_auto_camera.rotation_euler = (1.09748, -7.21219e-08, 0.694738)
scene.camera = ob_auto_camera
light_auto_sun = bpy.data.lights.new('AutoSun', 'SUN')
light_auto_sun.energy = 3.0
light_auto_sun.angle = 0.0523599
ob_auto_sun = bpy.data.objects.new('AutoSun', light_auto_sun)
scene.collection.objects.link(ob_auto_sun)
ob_auto_sun.rotation_euler = (0.872665, 0.174533, 0.523599)
bpy.context.view_layer.update()
